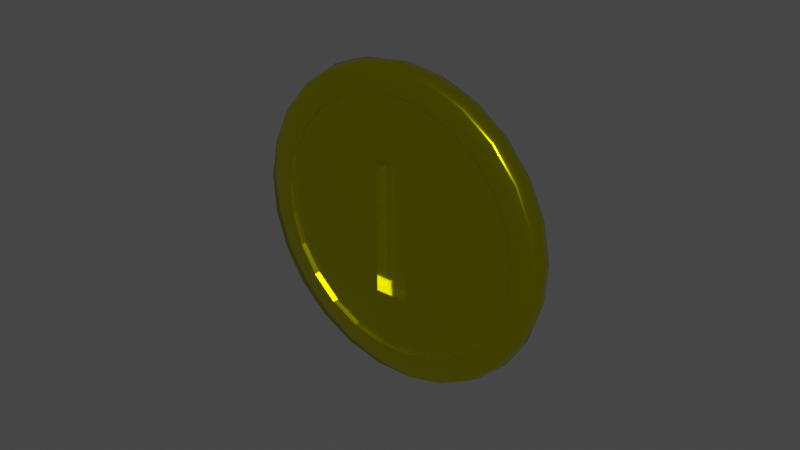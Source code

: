 # Source: Coin.blend  (saved by Blender 2.82.7; exported with 4.5.12 LTS)
import bpy
from mathutils import Matrix  # noqa: F401  (used for matrix-valued properties, if any)

bpy.ops.wm.read_factory_settings(use_empty=True)
scene = bpy.context.scene
scene.name = 'Scene'

# ---- collections
col_collection = bpy.data.collections.new('Collection'); scene.collection.children.link(col_collection)

# ---- materials (node trees are filled in below, after node groups)
mat_material_001 = bpy.data.materials.new('Material.001')
mat_material_001.use_transparent_shadow = False

# ---- material node trees
mat_material_001.use_nodes = True; mat_material_001.node_tree.nodes.clear()
_N = mat_material_001.node_tree.nodes; _L = mat_material_001.node_tree.links
n0 = _N.new('ShaderNodeOutputMaterial'); n0.name = 'Material Output'; n0.location = (300, 300)
n1 = _N.new('ShaderNodeBsdfPrincipled'); n1.name = 'Principled BSDF'; n1.location = (10, 300)
n1.distribution = 'GGX'
n1.subsurface_method = 'BURLEY'
n1.inputs[0].default_value = (0.8, 0.7826, 0.0, 1.0)
n1.inputs[1].default_value = 1.0
n1.inputs[2].default_value = 0.1814
n1.inputs[3].default_value = 1.45
n1.inputs[13].default_value = 0.4646
n1.inputs[27].default_value = (0.0, 0.0, 0.0, 1.0)
n1.inputs[28].default_value = 1.0
_L.new(n1.outputs[0], n0.inputs[0])
n0.is_active_output = True

# ---- world
world_world = bpy.data.worlds.new('World'); scene.world = world_world
world_world.use_nodes = True; world_world.node_tree.nodes.clear()
_N = world_world.node_tree.nodes; _L = world_world.node_tree.links
n0 = _N.new('ShaderNodeOutputWorld'); n0.name = 'World Output'; n0.location = (300, 300)
n1 = _N.new('ShaderNodeBackground'); n1.name = 'Background'; n1.location = (10, 300)
n1.inputs[0].default_value = (0.05088, 0.05088, 0.05088, 1.0)
_L.new(n1.outputs[0], n0.inputs[0])
n0.is_active_output = True
world_world.color = (0.05088, 0.05088, 0.05088)
world_world.use_sun_shadow = False
world_world.sun_shadow_jitter_overblur = 0.0

# ---- meshes
me_circle = bpy.data.meshes.new('Circle')
me_circle.from_pydata([(-4.841e-09, -0.07084, 2.873), (-0.2083, -0.07084, 2.847), (-0.4035, -0.07084, 2.77), (-0.5734, -0.07084, 2.646), (-0.7072, -0.07084, 2.485), (-0.7966, -0.07084, 2.295), (-0.8359, -0.07084, 2.088), (-0.8227, -0.07084, 1.879), (-0.7578, -0.07084, 1.679), (-0.6454, -0.07084, 1.502), (-0.4923, -0.07084, 1.358), (-0.3083, -0.07084, 1.257), (-0.105, -0.07084, 1.205), (0.105, -0.07084, 1.205), (0.3083, -0.07084, 1.257), (0.4923, -0.07084, 1.358), (0.6454, -0.07084, 1.502), (0.7579, -0.07084, 1.679), (0.8227, -0.07084, 1.879), (0.8359, -0.07084, 2.088), (0.7966, -0.07084, 2.295), (0.7072, -0.07084, 2.485), (0.5734, -0.07084, 2.646), (0.4035, -0.07084, 2.77), (0.2083, -0.07084, 2.847), (-4.841e-09, -0.05374, 2.873), (-0.2083, -0.05374, 2.847), (-0.4035, -0.05374, 2.77), (-0.5734, -0.05374, 2.646), (-0.7072, -0.05374, 2.485), (-0.7966, -0.05374, 2.295), (-0.8359, -0.05374, 2.088), (-0.8227, -0.05374, 1.879), (-0.7578, -0.05374, 1.679), (-0.6454, -0.05374, 1.502), (-0.4923, -0.05374, 1.358), (-0.3083, -0.05374, 1.257), (-0.105, -0.05374, 1.205), (0.105, -0.05374, 1.205), (0.3083, -0.05374, 1.257), (0.4923, -0.05374, 1.358), (0.6454, -0.05374, 1.502), (0.7579, -0.05374, 1.679), (0.8227, -0.05374, 1.879), (0.8359, -0.05374, 2.088), (0.7966, -0.05374, 2.295), (0.7072, -0.05374, 2.485), (0.5734, -0.05374, 2.646), (0.4035, -0.05374, 2.77), (0.2083, -0.05374, 2.847), (-3.549e-08, -0.07982, 2.457), (-0.03261, -0.07982, 2.457), (-0.06317, -0.07982, 2.457), (-0.1102, -0.07982, 2.457), (-0.1102, -0.07982, 2.291), (-0.1102, -0.07982, 2.181), (-0.1102, -0.07982, 2.062), (-0.1102, -0.07982, 1.941), (-0.1102, -0.07982, 1.826), (-0.1102, -0.07982, 1.724), (-0.1102, -0.07982, 1.592), (-0.04827, -0.07982, 1.592), (-0.01643, -0.07982, 1.592), (0.01643, -0.07982, 1.592), (0.04827, -0.07982, 1.592), (0.1102, -0.07982, 1.592), (0.1102, -0.07982, 1.724), (0.1102, -0.07982, 1.826), (0.1102, -0.07982, 1.941), (0.1102, -0.07982, 2.062), (0.1102, -0.07982, 2.181), (0.1102, -0.07982, 2.291), (0.1102, -0.07982, 2.457), (0.06317, -0.07982, 2.457), (0.03261, -0.07982, 2.457), (-3.549e-08, -0.01922, 2.457), (-0.03261, -0.01922, 2.457), (-0.06317, -0.01922, 2.457), (-0.1102, -0.01922, 2.457), (-0.1102, -0.01922, 2.291), (-0.1102, -0.01922, 2.181), (-0.1102, -0.01922, 2.062), (-0.1102, -0.01922, 1.941), (-0.1102, -0.01922, 1.826), (-0.1102, -0.01922, 1.724), (-0.1102, -0.01922, 1.592), (-0.04827, -0.01922, 1.592), (-0.01643, -0.01922, 1.592), (0.01643, -0.01922, 1.592), (0.04827, -0.01922, 1.592), (0.1102, -0.01922, 1.592), (0.1102, -0.01922, 1.724), (0.1102, -0.01922, 1.826), (0.1102, -0.01922, 1.941), (0.1102, -0.01922, 2.062), (0.1102, -0.01922, 2.181), (0.1102, -0.01922, 2.291), (0.1102, -0.01922, 2.457), (0.06317, -0.01922, 2.457), (0.03261, -0.01922, 2.457), (5.552e-10, -4.453e-08, 3.054), (-0.2533, -4.313e-08, 3.022), (-0.4907, -3.902e-08, 2.928), (-0.6973, -3.246e-08, 2.778), (-0.8601, -2.386e-08, 2.582), (-0.9688, -1.376e-08, 2.351), (-1.017, -2.796e-09, 2.1), (-1.001, 8.343e-09, 1.845), (-0.9217, 1.896e-08, 1.602), (-0.7849, 2.838e-08, 1.387), (-0.5987, 3.602e-08, 1.212), (-0.375, 4.14e-08, 1.089), (-0.1277, 4.417e-08, 1.025), (0.1277, 4.417e-08, 1.025), (0.375, 4.14e-08, 1.089), (0.5987, 3.602e-08, 1.212), (0.7849, 2.838e-08, 1.387), (0.9217, 1.896e-08, 1.602), (1.001, 8.343e-09, 1.845), (1.017, -2.796e-09, 2.1), (0.9688, -1.376e-08, 2.351), (0.8601, -2.386e-08, 2.582), (0.6973, -3.246e-08, 2.778), (0.4907, -3.902e-08, 2.928), (0.2533, -4.313e-08, 3.022), (-4.841e-09, 0.07084, 2.873), (-0.2083, 0.07084, 2.847), (-0.4035, 0.07084, 2.77), (-0.5734, 0.07084, 2.646), (-0.7072, 0.07084, 2.485), (-0.7966, 0.07084, 2.295), (-0.8359, 0.07084, 2.088), (-0.8227, 0.07084, 1.879), (-0.7578, 0.07084, 1.679), (-0.6454, 0.07084, 1.502), (-0.4923, 0.07084, 1.358), (-0.3083, 0.07084, 1.257), (-0.105, 0.07084, 1.205), (0.105, 0.07084, 1.205), (0.3083, 0.07084, 1.257), (0.4923, 0.07084, 1.358), (0.6454, 0.07084, 1.502), (0.7579, 0.07084, 1.679), (0.8227, 0.07084, 1.879), (0.8359, 0.07084, 2.088), (0.7966, 0.07084, 2.295), (0.7072, 0.07084, 2.485), (0.5734, 0.07084, 2.646), (0.4035, 0.07084, 2.77), (0.2083, 0.07084, 2.847), (-4.841e-09, 0.05374, 2.873), (-0.2083, 0.05374, 2.847), (-0.4035, 0.05374, 2.77), (-0.5734, 0.05374, 2.646), (-0.7072, 0.05374, 2.485), (-0.7966, 0.05374, 2.295), (-0.8359, 0.05374, 2.088), (-0.8227, 0.05374, 1.879), (-0.7578, 0.05374, 1.679), (-0.6454, 0.05374, 1.502), (-0.4923, 0.05374, 1.358), (-0.3083, 0.05374, 1.257), (-0.105, 0.05374, 1.205), (0.105, 0.05374, 1.205), (0.3083, 0.05374, 1.257), (0.4923, 0.05374, 1.358), (0.6454, 0.05374, 1.502), (0.7579, 0.05374, 1.679), (0.8227, 0.05374, 1.879), (0.8359, 0.05374, 2.088), (0.7966, 0.05374, 2.295), (0.7072, 0.05374, 2.485), (0.5734, 0.05374, 2.646), (0.4035, 0.05374, 2.77), (0.2083, 0.05374, 2.847), (-3.549e-08, 0.07982, 2.457), (-0.03261, 0.07982, 2.457), (-0.06317, 0.07982, 2.457), (-0.1102, 0.07982, 2.457), (-0.1102, 0.07982, 2.291), (-0.1102, 0.07982, 2.181), (-0.1102, 0.07982, 2.062), (-0.1102, 0.07982, 1.941), (-0.1102, 0.07982, 1.826), (-0.1102, 0.07982, 1.724), (-0.1102, 0.07982, 1.592), (-0.04827, 0.07982, 1.592), (-0.01643, 0.07982, 1.592), (0.01643, 0.07982, 1.592), (0.04827, 0.07982, 1.592), (0.1102, 0.07982, 1.592), (0.1102, 0.07982, 1.724), (0.1102, 0.07982, 1.826), (0.1102, 0.07982, 1.941), (0.1102, 0.07982, 2.062), (0.1102, 0.07982, 2.181), (0.1102, 0.07982, 2.291), (0.1102, 0.07982, 2.457), (0.06317, 0.07982, 2.457), (0.03261, 0.07982, 2.457), (-3.549e-08, 0.01922, 2.457), (-0.03261, 0.01922, 2.457), (-0.06317, 0.01922, 2.457), (-0.1102, 0.01922, 2.457), (-0.1102, 0.01922, 2.291), (-0.1102, 0.01922, 2.181), (-0.1102, 0.01922, 2.062), (-0.1102, 0.01922, 1.941), (-0.1102, 0.01922, 1.826), (-0.1102, 0.01922, 1.724), (-0.1102, 0.01922, 1.592), (-0.04827, 0.01922, 1.592), (-0.01643, 0.01922, 1.592), (0.01643, 0.01922, 1.592), (0.04827, 0.01922, 1.592), (0.1102, 0.01922, 1.592), (0.1102, 0.01922, 1.724), (0.1102, 0.01922, 1.826), (0.1102, 0.01922, 1.941), (0.1102, 0.01922, 2.062), (0.1102, 0.01922, 2.181), (0.1102, 0.01922, 2.291), (0.1102, 0.01922, 2.457), (0.06317, 0.01922, 2.457), (0.03261, 0.01922, 2.457), (0.7624, -0.07084, 1.677), (0.8276, -0.07084, 1.878), (-0.4952, -0.07084, 1.354), (-0.3102, -0.07084, 1.252), (-0.5768, -0.07084, 2.65), (-0.7114, -0.07084, 2.487), (0.8409, -0.07084, 2.089), (-0.1056, -0.07084, 1.2), (-0.8013, -0.07084, 2.296), (0.8013, -0.07084, 2.296), (0.1056, -0.07084, 1.2), (-0.8409, -0.07084, 2.089), (0.7114, -0.07084, 2.487), (0.3102, -0.07084, 1.252), (-0.8276, -0.07084, 1.878), (0.5768, -0.07084, 2.65), (0.4952, -0.07084, 1.354), (-0.7624, -0.07084, 1.677), (0.4059, -0.07084, 2.774), (-4.692e-09, -0.07084, 2.878), (-0.2095, -0.07084, 2.852), (0.6492, -0.07084, 1.499), (-0.6492, -0.07084, 1.499), (0.2095, -0.07084, 2.852), (-0.4059, -0.07084, 2.774), (0.0, -0.05856, 3.036), (-3.69e-10, -0.07084, 3.023), (-0.2456, -0.07084, 2.992), (-0.2487, -0.05856, 3.004), (-0.4758, -0.07084, 2.901), (-0.4818, -0.05856, 2.912), (-0.6761, -0.07084, 2.756), (-0.6845, -0.05856, 2.765), (-0.8339, -0.07084, 2.565), (-0.8443, -0.05856, 2.572), (-0.9393, -0.07084, 2.341), (-0.9511, -0.05856, 2.345), (-0.9857, -0.07084, 2.098), (-0.998, -0.05856, 2.099), (-0.9701, -0.07084, 1.851), (-0.9823, -0.05856, 1.848), (-0.8936, -0.07084, 1.615), (-0.9048, -0.05856, 1.61), (-0.761, -0.07084, 1.406), (-0.7705, -0.05856, 1.398), (-0.5805, -0.07084, 1.237), (-0.5878, -0.05856, 1.227), (-0.3636, -0.07084, 1.118), (-0.3681, -0.05856, 1.106), (-0.1238, -0.07084, 1.056), (-0.1253, -0.05856, 1.044), (0.1238, -0.07084, 1.056), (0.1253, -0.05856, 1.044), (0.3636, -0.07084, 1.118), (0.3681, -0.05856, 1.106), (0.5805, -0.07084, 1.237), (0.5878, -0.05856, 1.227), (0.761, -0.07084, 1.406), (0.7705, -0.05856, 1.398), (0.8936, -0.07084, 1.615), (0.9048, -0.05856, 1.61), (0.9701, -0.07084, 1.851), (0.9823, -0.05856, 1.848), (0.9857, -0.07084, 2.098), (0.998, -0.05856, 2.099), (0.9393, -0.07084, 2.341), (0.9511, -0.05856, 2.345), (0.8339, -0.07084, 2.565), (0.8443, -0.05856, 2.572), (0.6761, -0.07084, 2.756), (0.6845, -0.05856, 2.765), (0.4758, -0.07084, 2.901), (0.4818, -0.05856, 2.912), (0.2456, -0.07084, 2.992), (0.2487, -0.05856, 3.004), (-3.69e-10, 0.07084, 3.023), (0.0, 0.05856, 3.036), (-0.2487, 0.05856, 3.004), (-0.2456, 0.07084, 2.992), (-0.4818, 0.05856, 2.912), (-0.4758, 0.07084, 2.901), (-0.6845, 0.05856, 2.765), (-0.6761, 0.07084, 2.756), (-0.8443, 0.05856, 2.572), (-0.8339, 0.07084, 2.565), (-0.9511, 0.05856, 2.345), (-0.9393, 0.07084, 2.341), (-0.998, 0.05856, 2.099), (-0.9857, 0.07084, 2.098), (-0.9823, 0.05856, 1.848), (-0.9701, 0.07084, 1.851), (-0.9048, 0.05856, 1.61), (-0.8936, 0.07084, 1.615), (-0.7705, 0.05856, 1.398), (-0.761, 0.07084, 1.406), (-0.5878, 0.05856, 1.227), (-0.5805, 0.07084, 1.237), (-0.3681, 0.05856, 1.106), (-0.3636, 0.07084, 1.118), (-0.1253, 0.05856, 1.044), (-0.1238, 0.07084, 1.056), (0.1253, 0.05856, 1.044), (0.1238, 0.07084, 1.056), (0.3681, 0.05856, 1.106), (0.3636, 0.07084, 1.118), (0.5878, 0.05856, 1.227), (0.5805, 0.07084, 1.237), (0.7705, 0.05856, 1.398), (0.761, 0.07084, 1.406), (0.9048, 0.05856, 1.61), (0.8936, 0.07084, 1.615), (0.9823, 0.05856, 1.848), (0.9701, 0.07084, 1.851), (0.998, 0.05856, 2.099), (0.9857, 0.07084, 2.098), (0.9511, 0.05856, 2.345), (0.9393, 0.07084, 2.341), (0.8443, 0.05856, 2.572), (0.8339, 0.07084, 2.565), (0.6845, 0.05856, 2.765), (0.6761, 0.07084, 2.756), (0.4818, 0.05856, 2.912), (0.4758, 0.07084, 2.901), (0.2487, 0.05856, 3.004), (0.2456, 0.07084, 2.992)], [], [(264, 239, 236, 262), (294, 240, 237, 292), (280, 241, 238, 278), (266, 242, 239, 264), (296, 243, 240, 294), (282, 246, 241, 280), (268, 247, 242, 266), (298, 248, 243, 296), (251, 244, 248, 298), (284, 225, 246, 282), (270, 227, 247, 268), (303, 300, 125, 126), (256, 229, 249, 254), (286, 226, 225, 284), (272, 228, 227, 270), (254, 249, 245, 252), (258, 230, 229, 256), (288, 231, 226, 286), (274, 232, 228, 272), (260, 233, 230, 258), (290, 234, 231, 288), (276, 235, 232, 274), (262, 236, 233, 260), (292, 237, 234, 290), (278, 238, 235, 276), (226, 18, 17, 225), (228, 11, 10, 227), (230, 4, 3, 229), (231, 19, 18, 226), (232, 12, 11, 228), (233, 5, 4, 230), (234, 20, 19, 231), (235, 13, 12, 232), (236, 6, 5, 233), (237, 21, 20, 234), (238, 14, 13, 235), (239, 7, 6, 236), (240, 22, 21, 237), (241, 15, 14, 238), (242, 8, 7, 239), (243, 23, 22, 240), (245, 1, 0, 244), (246, 16, 15, 241), (247, 9, 8, 242), (248, 24, 23, 243), (249, 2, 1, 245), (225, 17, 16, 246), (227, 10, 9, 247), (244, 0, 24, 248), (229, 3, 2, 249), (5, 30, 29, 4), (20, 45, 44, 19), (13, 38, 37, 12), (6, 31, 30, 5), (21, 46, 45, 20), (14, 39, 38, 13), (7, 32, 31, 6), (22, 47, 46, 21), (15, 40, 39, 14), (8, 33, 32, 7), (23, 48, 47, 22), (1, 26, 25, 0), (16, 41, 40, 15), (9, 34, 33, 8), (24, 49, 48, 23), (2, 27, 26, 1), (17, 42, 41, 16), (10, 35, 34, 9), (0, 25, 49, 24), (3, 28, 27, 2), (18, 43, 42, 17), (11, 36, 35, 10), (4, 29, 28, 3), (19, 44, 43, 18), (12, 37, 36, 11), (32, 57, 56, 31), (47, 72, 71, 46), (40, 65, 64, 39), (33, 58, 57, 32), (48, 73, 72, 47), (26, 51, 50, 25), (41, 66, 65, 40), (34, 59, 58, 33), (49, 74, 73, 48), (27, 52, 51, 26), (42, 67, 66, 41), (35, 60, 59, 34), (25, 50, 74, 49), (28, 53, 52, 27), (43, 68, 67, 42), (36, 61, 60, 35), (29, 54, 53, 28), (44, 69, 68, 43), (37, 62, 61, 36), (30, 55, 54, 29), (45, 70, 69, 44), (38, 63, 62, 37), (31, 56, 55, 30), (46, 71, 70, 45), (39, 64, 63, 38), (66, 91, 90, 65), (59, 84, 83, 58), (74, 99, 98, 73), (52, 77, 76, 51), (67, 92, 91, 66), (60, 85, 84, 59), (50, 75, 99, 74), (53, 78, 77, 52), (68, 93, 92, 67), (61, 86, 85, 60), (54, 79, 78, 53), (69, 94, 93, 68), (62, 87, 86, 61), (55, 80, 79, 54), (70, 95, 94, 69), (63, 88, 87, 62), (56, 81, 80, 55), (71, 96, 95, 70), (64, 89, 88, 63), (57, 82, 81, 56), (72, 97, 96, 71), (65, 90, 89, 64), (58, 83, 82, 57), (73, 98, 97, 72), (51, 76, 75, 50), (76, 77, 78, 79, 80, 81, 82, 83, 84, 85, 86, 87, 88, 89, 90, 91, 92, 93, 94, 95, 96, 97, 98, 99, 75), (315, 313, 131, 132), (345, 343, 146, 147), (331, 329, 139, 140), (317, 315, 132, 133), (347, 345, 147, 148), (333, 331, 140, 141), (319, 317, 133, 134), (349, 347, 148, 149), (300, 349, 149, 125), (335, 333, 141, 142), (321, 319, 134, 135), (307, 305, 127, 128), (337, 335, 142, 143), (323, 321, 135, 136), (101, 100, 301, 302), (309, 307, 128, 129), (339, 337, 143, 144), (325, 323, 136, 137), (311, 309, 129, 130), (341, 339, 144, 145), (327, 325, 137, 138), (313, 311, 130, 131), (343, 341, 145, 146), (329, 327, 138, 139), (118, 117, 334, 336), (111, 110, 320, 322), (104, 103, 306, 308), (119, 118, 336, 338), (112, 111, 322, 324), (105, 104, 308, 310), (120, 119, 338, 340), (113, 112, 324, 326), (106, 105, 310, 312), (121, 120, 340, 342), (114, 113, 326, 328), (107, 106, 312, 314), (122, 121, 342, 344), (115, 114, 328, 330), (108, 107, 314, 316), (123, 122, 344, 346), (100, 124, 348, 301), (116, 115, 330, 332), (109, 108, 316, 318), (124, 123, 346, 348), (102, 101, 302, 304), (117, 116, 332, 334), (110, 109, 318, 320), (305, 303, 126, 127), (103, 102, 304, 306), (130, 129, 154, 155), (145, 144, 169, 170), (138, 137, 162, 163), (131, 130, 155, 156), (146, 145, 170, 171), (139, 138, 163, 164), (132, 131, 156, 157), (147, 146, 171, 172), (140, 139, 164, 165), (133, 132, 157, 158), (148, 147, 172, 173), (126, 125, 150, 151), (141, 140, 165, 166), (134, 133, 158, 159), (149, 148, 173, 174), (127, 126, 151, 152), (142, 141, 166, 167), (135, 134, 159, 160), (125, 149, 174, 150), (128, 127, 152, 153), (143, 142, 167, 168), (136, 135, 160, 161), (129, 128, 153, 154), (144, 143, 168, 169), (137, 136, 161, 162), (157, 156, 181, 182), (172, 171, 196, 197), (165, 164, 189, 190), (158, 157, 182, 183), (173, 172, 197, 198), (151, 150, 175, 176), (166, 165, 190, 191), (159, 158, 183, 184), (174, 173, 198, 199), (152, 151, 176, 177), (167, 166, 191, 192), (160, 159, 184, 185), (150, 174, 199, 175), (153, 152, 177, 178), (168, 167, 192, 193), (161, 160, 185, 186), (154, 153, 178, 179), (169, 168, 193, 194), (162, 161, 186, 187), (155, 154, 179, 180), (170, 169, 194, 195), (163, 162, 187, 188), (156, 155, 180, 181), (171, 170, 195, 196), (164, 163, 188, 189), (191, 190, 215, 216), (184, 183, 208, 209), (199, 198, 223, 224), (177, 176, 201, 202), (192, 191, 216, 217), (185, 184, 209, 210), (175, 199, 224, 200), (178, 177, 202, 203), (193, 192, 217, 218), (186, 185, 210, 211), (179, 178, 203, 204), (194, 193, 218, 219), (187, 186, 211, 212), (180, 179, 204, 205), (195, 194, 219, 220), (188, 187, 212, 213), (181, 180, 205, 206), (196, 195, 220, 221), (189, 188, 213, 214), (182, 181, 206, 207), (197, 196, 221, 222), (190, 189, 214, 215), (183, 182, 207, 208), (198, 197, 222, 223), (176, 175, 200, 201), (201, 200, 224, 223, 222, 221, 220, 219, 218, 217, 216, 215, 214, 213, 212, 211, 210, 209, 208, 207, 206, 205, 204, 203, 202), (103, 257, 255, 102), (100, 250, 299, 124), (110, 271, 269, 109), (117, 285, 283, 116), (102, 255, 253, 101), (124, 299, 297, 123), (109, 269, 267, 108), (116, 283, 281, 115), (101, 253, 250, 100), (123, 297, 295, 122), (108, 267, 265, 107), (115, 281, 279, 114), (122, 295, 293, 121), (107, 265, 263, 106), (114, 279, 277, 113), (121, 293, 291, 120), (106, 263, 261, 105), (113, 277, 275, 112), (120, 291, 289, 119), (105, 261, 259, 104), (112, 275, 273, 111), (119, 289, 287, 118), (104, 259, 257, 103), (111, 273, 271, 110), (118, 287, 285, 117), (253, 252, 251, 250), (255, 254, 252, 253), (257, 256, 254, 255), (259, 258, 256, 257), (261, 260, 258, 259), (263, 262, 260, 261), (265, 264, 262, 263), (267, 266, 264, 265), (269, 268, 266, 267), (271, 270, 268, 269), (273, 272, 270, 271), (275, 274, 272, 273), (277, 276, 274, 275), (279, 278, 276, 277), (281, 280, 278, 279), (283, 282, 280, 281), (285, 284, 282, 283), (287, 286, 284, 285), (289, 288, 286, 287), (291, 290, 288, 289), (293, 292, 290, 291), (295, 294, 292, 293), (297, 296, 294, 295), (299, 298, 296, 297), (250, 251, 298, 299), (303, 302, 301, 300), (305, 304, 302, 303), (307, 306, 304, 305), (309, 308, 306, 307), (311, 310, 308, 309), (313, 312, 310, 311), (315, 314, 312, 313), (317, 316, 314, 315), (319, 318, 316, 317), (321, 320, 318, 319), (323, 322, 320, 321), (325, 324, 322, 323), (327, 326, 324, 325), (329, 328, 326, 327), (331, 330, 328, 329), (333, 332, 330, 331), (335, 334, 332, 333), (337, 336, 334, 335), (339, 338, 336, 337), (341, 340, 338, 339), (343, 342, 340, 341), (345, 344, 342, 343), (347, 346, 344, 345), (349, 348, 346, 347), (300, 301, 348, 349), (252, 245, 244, 251)])
me_circle.polygons.foreach_set('use_smooth', [1, 1, 1, 1, 1, 1, 1, 1, 1, 1, 1, 1, 1, 1, 1, 1, 1, 1, 1, 1, 1, 1, 1, 1, 1, 1, 1, 1, 1, 1, 1, 1, 1, 1, 1, 1, 1, 1, 1, 1, 1, 1, 1, 1, 1, 1, 1, 1, 1, 1, 0, 0, 0, 0, 0, 0, 0, 0, 0, 0, 0, 0, 0, 0, 0, 0, 0, 0, 0, 0, 0, 0, 0, 0, 0, 0, 0, 0, 0, 0, 0, 0, 0, 0, 0, 0, 0, 0, 0, 0, 0, 0, 0, 0, 0, 0, 0, 0, 0, 0, 0, 0, 0, 0, 0, 0, 0, 0, 0, 0, 0, 0, 0, 0, 0, 0, 0, 0, 0, 0, 0, 0, 0, 0, 0, 0, 1, 1, 1, 1, 1, 1, 1, 1, 1, 1, 1, 1, 1, 1, 1, 1, 1, 1, 1, 1, 1, 1, 1, 1, 1, 1, 1, 1, 1, 1, 1, 1, 1, 1, 1, 1, 1, 1, 1, 1, 1, 1, 1, 1, 1, 1, 1, 1, 1, 0, 0, 0, 0, 0, 0, 0, 0, 0, 0, 0, 0, 0, 0, 0, 0, 0, 0, 0, 0, 0, 0, 0, 0, 0, 0, 0, 0, 0, 0, 0, 0, 0, 0, 0, 0, 0, 0, 0, 0, 0, 0, 0, 0, 0, 0, 0, 0, 0, 0, 0, 0, 0, 0, 0, 0, 0, 0, 0, 0, 0, 0, 0, 0, 0, 0, 0, 0, 0, 0, 0, 0, 0, 0, 0, 0, 1, 1, 1, 1, 1, 1, 1, 1, 1, 1, 1, 1, 1, 1, 1, 1, 1, 1, 1, 1, 1, 1, 1, 1, 1, 1, 1, 1, 1, 1, 1, 1, 1, 1, 1, 1, 1, 1, 1, 1, 1, 1, 1, 1, 1, 1, 1, 1, 1, 1, 1, 1, 1, 1, 1, 1, 1, 1, 1, 1, 1, 1, 1, 1, 1, 1, 1, 1, 1, 1, 1, 1, 1, 1, 1, 1])
_uv = me_circle.uv_layers.new(name='UVMap')
_uv.uv.foreach_set('vector', [0.0, 0.0, 0.0, 0.0, 0.0, 0.0, 0.0, 0.0, 0.0, 0.0, 0.0, 0.0, 0.0, 0.0, 0.0, 0.0, 0.0, 0.0, 0.0, 0.0, 0.0, 0.0, 0.0, 0.0, 0.0, 0.0, 0.0, 0.0, 0.0, 0.0, 0.0, 0.0, 0.0, 0.0, 0.0, 0.0, 0.0, 0.0, 0.0, 0.0, 0.0, 0.0, 0.0, 0.0, 0.0, 0.0, 0.0, 0.0, 0.0, 0.0, 0.0, 0.0, 0.0, 0.0, 0.0, 0.0, 0.0, 0.0, 0.0, 0.0, 0.0, 0.0, 0.0, 0.0, 0.0, 0.0, 0.0, 0.0, 0.0, 0.0, 0.0, 0.0, 0.0, 0.0, 0.0, 0.0, 0.0, 0.0, 0.0, 0.0, 0.0, 0.0, 0.0, 0.0, 0.0, 0.0, 0.0, 0.0, 0.0, 0.0, 0.0, 0.0, 0.0, 0.0, 0.0, 0.0, 0.0, 0.0, 0.0, 0.0, 0.0, 0.0, 0.0, 0.0, 0.0, 0.0, 0.0, 0.0, 0.0, 0.0, 0.0, 0.0, 0.0, 0.0, 0.0, 0.0, 0.0, 0.0, 0.0, 0.0, 0.0, 0.0, 0.0, 0.0, 0.0, 0.0, 0.0, 0.0, 0.0, 0.0, 0.0, 0.0, 0.0, 0.0, 0.0, 0.0, 0.0, 0.0, 0.0, 0.0, 0.0, 0.0, 0.0, 0.0, 0.0, 0.0, 0.0, 0.0, 0.0, 0.0, 0.0, 0.0, 0.0, 0.0, 0.0, 0.0, 0.0, 0.0, 0.0, 0.0, 0.0, 0.0, 0.0, 0.0, 0.0, 0.0, 0.0, 0.0, 0.0, 0.0, 0.0, 0.0, 0.0, 0.0, 0.0, 0.0, 0.0, 0.0, 0.0, 0.0, 0.0, 0.0, 0.0, 0.0, 0.0, 0.0, 0.0, 0.0, 0.0, 0.0, 0.0, 0.0, 0.0, 0.0, 0.0, 0.0, 0.0, 0.0, 0.0, 0.0, 0.0, 0.0, 0.0, 0.0, 0.0, 0.0, 0.0, 0.0, 0.0, 0.0, 0.0, 0.0, 0.0, 0.0, 0.0, 0.0, 0.0, 0.0, 0.0, 0.0, 0.0, 0.0, 0.0, 0.0, 0.0, 0.0, 0.0, 0.0, 0.0, 0.0, 0.0, 0.0, 0.0, 0.0, 0.0, 0.0, 0.0, 0.0, 0.0, 0.0, 0.0, 0.0, 0.0, 0.0, 0.0, 0.0, 0.0, 0.0, 0.0, 0.0, 0.0, 0.0, 0.0, 0.0, 0.0, 0.0, 0.0, 0.0, 0.0, 0.0, 0.0, 0.0, 0.0, 0.0, 0.0, 0.0, 0.0, 0.0, 0.0, 0.0, 0.0, 0.0, 0.0, 0.0, 0.0, 0.0, 0.0, 0.0, 0.0, 0.0, 0.0, 0.0, 0.0, 0.0, 0.0, 0.0, 0.0, 0.0, 0.0, 0.0, 0.0, 0.0, 0.0, 0.0, 0.0, 0.0, 0.0, 0.0, 0.0, 0.0, 0.0, 0.0, 0.0, 0.0, 0.0, 0.0, 0.0, 0.0, 0.0, 0.0, 0.0, 0.0, 0.0, 0.0, 0.0, 0.0, 0.0, 0.0, 0.0, 0.0, 0.0, 0.0, 0.0, 0.0, 0.0, 0.0, 0.0, 0.0, 0.0, 0.0, 0.0, 0.0, 0.0, 0.0, 0.0, 0.0, 0.0, 0.0, 0.0, 0.0, 0.0, 0.0, 0.0, 0.0, 0.0, 0.0, 0.0, 0.0, 0.0, 0.0, 0.0, 0.0, 0.0, 0.0, 0.0, 0.0, 0.0, 0.0, 0.0, 0.0, 0.0, 0.0, 0.0, 0.0, 0.0, 0.0, 0.0, 0.0, 0.0, 0.0, 0.0, 0.0, 0.0, 0.0, 0.0, 0.0, 0.0, 0.0, 0.0, 0.0, 0.0, 0.0, 0.0, 0.0, 0.0, 0.0, 0.0, 0.0, 0.0, 0.0, 0.0, 0.0, 0.0, 0.0, 0.0, 0.0, 0.0, 0.0, 0.0, 0.0, 0.0, 0.0, 0.0, 0.0, 0.0, 0.0, 0.0, 0.0, 0.0, 0.0, 0.0, 0.0, 0.0, 0.0, 0.0, 0.0, 0.0, 0.0, 0.0, 0.0, 0.0, 0.0, 0.0, 0.0, 0.0, 0.0, 0.0, 0.0, 0.0, 0.0, 0.0, 0.0, 0.0, 0.0, 0.0, 0.0, 0.0, 0.0, 0.0, 0.0, 0.0, 0.0, 0.0, 0.0, 0.0, 0.0, 0.0, 0.0, 0.0, 0.0, 0.0, 0.0, 0.0, 0.0, 0.0, 0.0, 0.0, 0.0, 0.0, 0.0, 0.0, 0.0, 0.0, 0.0, 0.0, 0.0, 0.0, 0.0, 0.0, 0.0, 0.0, 0.0, 0.0, 0.0, 0.0, 0.0, 0.0, 0.0, 0.0, 0.0, 0.0, 0.0, 0.0, 0.0, 0.0, 0.0, 0.0, 0.0, 0.0, 0.0, 0.0, 0.0, 0.0, 0.0, 0.0, 0.0, 0.0, 0.0, 0.0, 0.0, 0.0, 0.0, 0.0, 0.0, 0.0, 0.0, 0.0, 0.0, 0.0, 0.0, 0.0, 0.0, 0.0, 0.0, 0.0, 0.0, 0.0, 0.0, 0.0, 0.0, 0.0, 0.0, 0.0, 0.0, 0.0, 0.0, 0.0, 0.0, 0.0, 0.0, 0.0, 0.0, 0.0, 0.0, 0.0, 0.0, 0.0, 0.0, 0.0, 0.0, 0.0, 0.0, 0.0, 0.0, 0.0, 0.0, 0.0, 0.0, 0.0, 0.0, 0.0, 0.0, 0.0, 0.0, 0.0, 0.0, 0.0, 0.0, 0.0, 0.0, 0.0, 0.0, 0.0, 0.0, 0.0, 0.0, 0.0, 0.0, 0.0, 0.0, 0.0, 0.0, 0.0, 0.0, 0.0, 0.0, 0.0, 0.0, 0.0, 0.0, 0.0, 0.0, 0.0, 0.0, 0.0, 0.0, 0.0, 0.0, 0.0, 0.0, 0.0, 0.0, 0.0, 0.0, 0.0, 0.0, 0.0, 0.0, 0.0, 0.0, 0.0, 0.0, 0.0, 0.0, 0.0, 0.0, 0.0, 0.0, 0.0, 0.0, 0.0, 0.0, 0.0, 0.0, 0.0, 0.0, 0.0, 0.0, 0.0, 0.0, 0.0, 0.0, 0.0, 0.0, 0.0, 0.0, 0.0, 0.0, 0.0, 0.0, 0.0, 0.0, 0.0, 0.0, 0.0, 0.0, 0.0, 0.0, 0.0, 0.0, 0.0, 0.0, 0.0, 0.0, 0.0, 0.0, 0.0, 0.0, 0.0, 0.0, 0.0, 0.0, 0.0, 0.0, 0.0, 0.0, 0.0, 0.0, 0.0, 0.0, 0.0, 0.0, 0.0, 0.0, 0.0, 0.0, 0.0, 0.0, 0.0, 0.0, 0.0, 0.0, 0.0, 0.0, 0.0, 0.0, 0.0, 0.0, 0.0, 0.0, 0.0, 0.0, 0.0, 0.0, 0.0, 0.0, 0.0, 0.0, 0.0, 0.0, 0.0, 0.0, 0.0, 0.0, 0.0, 0.0, 0.0, 0.0, 0.0, 0.0, 0.0, 0.0, 0.0, 0.0, 0.0, 0.0, 0.0, 0.0, 0.0, 0.0, 0.0, 0.0, 0.0, 0.0, 0.0, 0.0, 0.0, 0.0, 0.0, 0.0, 0.0, 0.0, 0.0, 0.0, 0.0, 0.0, 0.0, 0.0, 0.0, 0.0, 0.0, 0.0, 0.0, 0.0, 0.0, 0.0, 0.0, 0.0, 0.0, 0.0, 0.0, 0.0, 0.0, 0.0, 0.0, 0.0, 0.0, 0.0, 0.0, 0.0, 0.0, 0.0, 0.0, 0.0, 0.0, 0.0, 0.0, 0.0, 0.0, 0.0, 0.0, 0.0, 0.0, 0.0, 0.0, 0.0, 0.0, 0.0, 0.0, 0.0, 0.0, 0.0, 0.0, 0.0, 0.0, 0.0, 0.0, 0.0, 0.0, 0.0, 0.0, 0.0, 0.0, 0.0, 0.0, 0.0, 0.0, 0.0, 0.0, 0.0, 0.0, 0.0, 0.0, 0.0, 0.0, 0.0, 0.0, 0.0, 0.0, 0.0, 0.0, 0.0, 0.0, 0.0, 0.0, 0.0, 0.0, 0.0, 0.0, 0.0, 0.0, 0.0, 0.0, 0.0, 0.0, 0.0, 0.0, 0.0, 0.0, 0.0, 0.0, 0.0, 0.0, 0.0, 0.0, 0.0, 0.0, 0.0, 0.0, 0.0, 0.0, 0.0, 0.0, 0.0, 0.0, 0.0, 0.0, 0.0, 0.0, 0.0, 0.0, 0.0, 0.0, 0.0, 0.0, 0.0, 0.0, 0.0, 0.0, 0.0, 0.0, 0.0, 0.0, 0.0, 0.0, 0.0, 0.0, 0.0, 0.0, 0.0, 0.0, 0.0, 0.0, 0.0, 0.0, 0.0, 0.0, 0.0, 0.0, 0.0, 0.0, 0.0, 0.0, 0.0, 0.0, 0.0, 0.0, 0.0, 0.0, 0.0, 0.0, 0.0, 0.0, 0.0, 0.0, 0.0, 0.0, 0.0, 0.0, 0.0, 0.0, 0.0, 0.0, 0.0, 0.0, 0.0, 0.0, 0.0, 0.0, 0.0, 0.0, 0.0, 0.0, 0.0, 0.0, 0.0, 0.0, 0.0, 0.0, 0.0, 0.0, 0.0, 0.0, 0.0, 0.0, 0.0, 0.0, 0.0, 0.0, 0.0, 0.0, 0.0, 0.0, 0.0, 0.0, 0.0, 0.0, 0.0, 0.0, 0.0, 0.0, 0.0, 0.0, 0.0, 0.0, 0.0, 0.0, 0.0, 0.0, 0.0, 0.0, 0.0, 0.0, 0.0, 0.0, 0.0, 0.0, 0.0, 0.0, 0.0, 0.0, 0.0, 0.0, 0.0, 0.0, 0.0, 0.0, 0.0, 0.0, 0.0, 0.0, 0.0, 0.0, 0.0, 0.0, 0.0, 0.0, 0.0, 0.0, 0.0, 0.0, 0.0, 0.0, 0.0, 0.0, 0.0, 0.0, 0.0, 0.0, 0.0, 0.0, 0.0, 0.0, 0.0, 0.0, 0.0, 0.0, 0.0, 0.0, 0.0, 0.0, 0.0, 0.0, 0.0, 0.0, 0.0, 0.0, 0.0, 0.0, 0.0, 0.0, 0.0, 0.0, 0.0, 0.0, 0.0, 0.0, 0.0, 0.0, 0.0, 0.0, 0.0, 0.0, 0.0, 0.0, 0.0, 0.0, 0.0, 0.0, 0.0, 0.0, 0.0, 0.0, 0.0, 0.0, 0.0, 0.0, 0.0, 0.0, 0.0, 0.0, 0.0, 0.0, 0.0, 0.0, 0.0, 0.0, 0.0, 0.0, 0.0, 0.0, 0.0, 0.0, 0.0, 0.0, 0.0, 0.0, 0.0, 0.0, 0.0, 0.0, 0.0, 0.0, 0.0, 0.0, 0.0, 0.0, 0.0, 0.0, 0.0, 0.0, 0.0, 0.0, 0.0, 0.0, 0.0, 0.0, 0.0, 0.0, 0.0, 0.0, 0.0, 0.0, 0.0, 0.0, 0.0, 0.0, 0.0, 0.0, 0.0, 0.0, 0.0, 0.0, 0.0, 0.0, 0.0, 0.0, 0.0, 0.0, 0.0, 0.0, 0.0, 0.0, 0.0, 0.0, 0.0, 0.0, 0.0, 0.0, 0.0, 0.0, 0.0, 0.0, 0.0, 0.0, 0.0, 0.0, 0.0, 0.0, 0.0, 0.0, 0.0, 0.0, 0.0, 0.0, 0.0, 0.0, 0.0, 0.0, 0.0, 0.0, 0.0, 0.0, 0.0, 0.0, 0.0, 0.0, 0.0, 0.0, 0.0, 0.0, 0.0, 0.0, 0.0, 0.0, 0.0, 0.0, 0.0, 0.0, 0.0, 0.0, 0.0, 0.0, 0.0, 0.0, 0.0, 0.0, 0.0, 0.0, 0.0, 0.0, 0.0, 0.0, 0.0, 0.0, 0.0, 0.0, 0.0, 0.0, 0.0, 0.0, 0.0, 0.0, 0.0, 0.0, 0.0, 0.0, 0.0, 0.0, 0.0, 0.0, 0.0, 0.0, 0.0, 0.0, 0.0, 0.0, 0.0, 0.0, 0.0, 0.0, 0.0, 0.0, 0.0, 0.0, 0.0, 0.0, 0.0, 0.0, 0.0, 0.0, 0.0, 0.0, 0.0, 0.0, 0.0, 0.0, 0.0, 0.0, 0.0, 0.0, 0.0, 0.0, 0.0, 0.0, 0.0, 0.0, 0.0, 0.0, 0.0, 0.0, 0.0, 0.0, 0.0, 0.0, 0.0, 0.0, 0.0, 0.0, 0.0, 0.0, 0.0, 0.0, 0.0, 0.0, 0.0, 0.0, 0.0, 0.0, 0.0, 0.0, 0.0, 0.0, 0.0, 0.0, 0.0, 0.0, 0.0, 0.0, 0.0, 0.0, 0.0, 0.0, 0.0, 0.0, 0.0, 0.0, 0.0, 0.0, 0.0, 0.0, 0.0, 0.0, 0.0, 0.0, 0.0, 0.0, 0.0, 0.0, 0.0, 0.0, 0.0, 0.0, 0.0, 0.0, 0.0, 0.0, 0.0, 0.0, 0.0, 0.0, 0.0, 0.0, 0.0, 0.0, 0.0, 0.0, 0.0, 0.0, 0.0, 0.0, 0.0, 0.0, 0.0, 0.0, 0.0, 0.0, 0.0, 0.0, 0.0, 0.0, 0.0, 0.0, 0.0, 0.0, 0.0, 0.0, 0.0, 0.0, 0.0, 0.0, 0.0, 0.0, 0.0, 0.0, 0.0, 0.0, 0.0, 0.0, 0.0, 0.0, 0.0, 0.0, 0.0, 0.0, 0.0, 0.0, 0.0, 0.0, 0.0, 0.0, 0.0, 0.0, 0.0, 0.0, 0.0, 0.0, 0.0, 0.0, 0.0, 0.0, 0.0, 0.0, 0.0, 0.0, 0.0, 0.0, 0.0, 0.0, 0.0, 0.0, 0.0, 0.0, 0.0, 0.0, 0.0, 0.0, 0.0, 0.0, 0.0, 0.0, 0.0, 0.0, 0.0, 0.0, 0.0, 0.0, 0.0, 0.0, 0.0, 0.0, 0.0, 0.0, 0.0, 0.0, 0.0, 0.0, 0.0, 0.0, 0.0, 0.0, 0.0, 0.0, 0.0, 0.0, 0.0, 0.0, 0.0, 0.0, 0.0, 0.0, 0.0, 0.0, 0.0, 0.0, 0.0, 0.0, 0.0, 0.0, 0.0, 0.0, 0.0, 0.0, 0.0, 0.0, 0.0, 0.0, 0.0, 0.0, 0.0, 0.0, 0.0, 0.0, 0.0, 0.0, 0.0, 0.0, 0.0, 0.0, 0.0, 0.0, 0.0, 0.0, 0.0, 0.0, 0.0, 0.0, 0.0, 0.0, 0.0, 0.0, 0.0, 0.0, 0.0, 0.0, 0.0, 0.0, 0.0, 0.0, 0.0, 0.0, 0.0, 0.0, 0.0, 0.0, 0.0, 0.0, 0.0, 0.0, 0.0, 0.0, 0.0, 0.0, 0.0, 0.0, 0.0, 0.0, 0.0, 0.0, 0.0, 0.0, 0.0, 0.0, 0.0, 0.0, 0.0, 0.0, 0.0, 0.0, 0.0, 0.0, 0.0, 0.0, 0.0, 0.0, 0.0, 0.0, 0.0, 0.0, 0.0, 0.0, 0.0, 0.0, 0.0, 0.0, 0.0, 0.0, 0.0, 0.0, 0.0, 0.0, 0.0, 0.0, 0.0, 0.0, 0.0, 0.0, 0.0, 0.0, 0.0, 0.0, 0.0, 0.0, 0.0, 0.0, 0.0, 0.0, 0.0, 0.0, 0.0, 0.0, 0.0, 0.0, 0.0, 0.0, 0.0, 0.0, 0.0, 0.0, 0.0, 0.0, 0.0, 0.0, 0.0, 0.0, 0.0, 0.0, 0.0, 0.0, 0.0, 0.0, 0.0, 0.0, 0.0, 0.0, 0.0, 0.0, 0.0, 0.0, 0.0, 0.0, 0.0, 0.0, 0.0, 0.0, 0.0, 0.0, 0.0, 0.0, 0.0, 0.0, 0.0, 0.0, 0.0, 0.0, 0.0, 0.0, 0.0, 0.0, 0.0, 0.0, 0.0, 0.0, 0.0, 0.0, 0.0, 0.0, 0.0, 0.0, 0.0, 0.0, 0.0, 0.0, 0.0, 0.0, 0.0, 0.0, 0.0, 0.0, 0.0, 0.0, 0.0, 0.0, 0.0, 0.0, 0.0, 0.0, 0.0, 0.0, 0.0, 0.0, 0.0, 0.0, 0.0, 0.0, 0.0, 0.0, 0.0, 0.0, 0.0, 0.0, 0.0, 0.0, 0.0, 0.0, 0.0, 0.0, 0.0, 0.0, 0.0, 0.0, 0.0, 0.0, 0.0, 0.0, 0.0, 0.0, 0.0, 0.0, 0.0, 0.0, 0.0, 0.0, 0.0, 0.0, 0.0, 0.0, 0.0, 0.0, 0.0, 0.0, 0.0, 0.0, 0.0, 0.0, 0.0, 0.0, 0.0, 0.0, 0.0, 0.0, 0.0, 0.0, 0.0, 0.0, 0.0, 0.0, 0.0, 0.0, 0.0, 0.0, 0.0, 0.0, 0.0, 0.0, 0.0, 0.0, 0.0, 0.0, 0.0, 0.0, 0.0, 0.0, 0.0, 0.0, 0.0, 0.0, 0.0, 0.0, 0.0, 0.0, 0.0, 0.0, 0.0, 0.0, 0.0, 0.0, 0.0, 0.0, 0.0, 0.0, 0.0, 0.0, 0.0, 0.0, 0.0, 0.0, 0.0, 0.0, 0.0, 0.0, 0.0, 0.0, 0.0, 0.0, 0.0, 0.0, 0.0, 0.0, 0.0, 0.0, 0.0, 0.0, 0.0, 0.0, 0.0, 0.0, 0.0, 0.0, 0.0, 0.0, 0.0, 0.0, 0.0, 0.0, 0.0, 0.0, 0.0, 0.0, 0.0, 0.0, 0.0, 0.0, 0.0, 0.0, 0.0, 0.0, 0.0, 0.0, 0.0, 0.0, 0.0, 0.0, 0.0, 0.0, 0.0, 0.0, 0.0, 0.0, 0.0, 0.0, 0.0, 0.0, 0.0, 0.0, 0.0, 0.0, 0.0, 0.0, 0.0, 0.0, 0.0, 0.0, 0.0, 0.0, 0.0, 0.0, 0.0, 0.0, 0.0, 0.0, 0.0, 0.0, 0.0, 0.0, 0.0, 0.0, 0.0, 0.0, 0.0, 0.0, 0.0, 0.0, 0.0, 0.0, 0.0, 0.0, 0.0, 0.0, 0.0, 0.0, 0.0, 0.0, 0.0, 0.0, 0.0, 0.0, 0.0, 0.0, 0.0, 0.0, 0.0, 0.0, 0.0, 0.0, 0.0, 0.0, 0.0, 0.0, 0.0, 0.0, 0.0, 0.0, 0.0, 0.0, 0.0, 0.0, 0.0, 0.0, 0.0, 0.0, 0.0, 0.0, 0.0, 0.0, 0.0, 0.0, 0.0, 0.0, 0.0, 0.0, 0.0, 0.0, 0.0, 0.0, 0.0, 0.0, 0.0, 0.0, 0.0, 0.0, 0.0, 0.0, 0.0, 0.0, 0.0, 0.0, 0.0, 0.0, 0.0, 0.0, 0.0, 0.0, 0.0, 0.0, 0.0, 0.0, 0.0, 0.0, 0.0, 0.0, 0.0, 0.0, 0.0, 0.0, 0.0, 0.0, 0.0, 0.0, 0.0, 0.0, 0.0, 0.0, 0.0, 0.0, 0.0, 0.0, 0.0, 0.0, 0.0, 0.0, 0.0, 0.0, 0.0, 0.0, 0.0, 0.0, 0.0, 0.0, 0.0, 0.0, 0.0, 0.0, 0.0, 0.0, 0.0, 0.0, 0.0, 0.0, 0.0, 0.0, 0.0, 0.0, 0.0, 0.0, 0.0, 0.0, 0.0, 0.0, 0.0, 0.0, 0.0, 0.0, 0.0, 0.0, 0.0, 0.0, 0.0, 0.0, 0.0, 0.0, 0.0, 0.0, 0.0, 0.0, 0.0, 0.0, 0.0, 0.0, 0.0, 0.0, 0.0, 0.0, 0.0, 0.0, 0.0, 0.0, 0.0, 0.0, 0.0, 0.0, 0.0, 0.0, 0.0, 0.0, 0.0, 0.0, 0.0, 0.0, 0.0, 0.0, 0.0, 0.0, 0.0, 0.0, 0.0, 0.0, 0.0, 0.0, 0.0, 0.0, 0.0, 0.0, 0.0, 0.0, 0.0, 0.0, 0.0, 0.0, 0.0, 0.0, 0.0, 0.0, 0.0, 0.0, 0.0, 0.0, 0.0, 0.0, 0.0, 0.0, 0.0, 0.0, 0.0, 0.0, 0.0, 0.0, 0.0, 0.0, 0.0, 0.0, 0.0, 0.0, 0.0, 0.0, 0.0, 0.0, 0.0, 0.0, 0.0, 0.0, 0.0, 0.0, 0.0, 0.0, 0.0, 0.0, 0.0, 0.0, 0.0, 0.0, 0.0, 0.0, 0.0, 0.0, 0.0, 0.0, 0.0, 0.0, 0.0, 0.0, 0.0, 0.0, 0.0, 0.0, 0.0, 0.0, 0.0, 0.0, 0.0, 0.0, 0.0, 0.0, 0.0, 0.0, 0.0, 0.0, 0.0, 0.0, 0.0, 0.0, 0.0, 0.0, 0.0, 0.0, 0.0, 0.0, 0.0, 0.0, 0.0, 0.0, 0.0, 0.0, 0.0, 0.0, 0.0, 0.0, 0.0, 0.0, 0.0, 0.0, 0.0, 0.0, 0.0, 0.0, 0.0, 0.0, 0.0, 0.0, 0.0, 0.0, 0.0, 0.0, 0.0, 0.0, 0.0, 0.0, 0.0, 0.0, 0.0, 0.0, 0.0, 0.0, 0.0, 0.0, 0.0, 0.0, 0.0, 0.0, 0.0, 0.0, 0.0, 0.0, 0.0, 0.0, 0.0, 0.0, 0.0, 0.0, 0.0, 0.0, 0.0, 0.0, 0.0, 0.0, 0.0, 0.0, 0.0, 0.0, 0.0, 0.0, 0.0, 0.0, 0.0, 0.0, 0.0, 0.0, 0.0, 0.0, 0.0, 0.0, 0.0, 0.0, 0.0, 0.0, 0.0, 0.0, 0.0, 0.0, 0.0, 0.0, 0.0, 0.0, 0.0, 0.0, 0.0, 0.0, 0.0, 0.0, 0.0, 0.0, 0.0, 0.0, 0.0, 0.0, 0.0, 0.0, 0.0, 0.0, 0.0, 0.0, 0.0, 0.0, 0.0, 0.0, 0.0, 0.0, 0.0, 0.0, 0.0, 0.0, 0.0, 0.0, 0.0, 0.0, 0.0, 0.0, 0.0, 0.0, 0.0, 0.0, 0.0, 0.0, 0.0, 0.0, 0.0, 0.0, 0.0, 0.0, 0.0, 0.0, 0.0, 0.0, 0.0, 0.0, 0.0, 0.0, 0.0, 0.0, 0.0, 0.0, 0.0, 0.0, 0.0, 0.0, 0.0, 0.0, 0.0, 0.0, 0.0, 0.0, 0.0, 0.0, 0.0, 0.0, 0.0, 0.0, 0.0, 0.0, 0.0, 0.0, 0.0, 0.0, 0.0, 0.0, 0.0, 0.0, 0.0, 0.0, 0.0, 0.0, 0.0, 0.0, 0.0, 0.0, 0.0, 0.0, 0.0, 0.0, 0.0, 0.0, 0.0, 0.0, 0.0, 0.0, 0.0, 0.0, 0.0, 0.0, 0.0, 0.0, 0.0, 0.0, 0.0, 0.0, 0.0, 0.0, 0.0, 0.0, 0.0, 0.0, 0.0, 0.0, 0.0, 0.0, 0.0, 0.0, 0.0, 0.0, 0.0, 0.0, 0.0, 0.0, 0.0, 0.0, 0.0, 0.0, 0.0, 0.0, 0.0, 0.0, 0.0, 0.0, 0.0, 0.0, 0.0, 0.0, 0.0, 0.0, 0.0, 0.0, 0.0, 0.0, 0.0, 0.0, 0.0, 0.0, 0.0, 0.0, 0.0, 0.0, 0.0, 0.0, 0.0, 0.0, 0.0, 0.0, 0.0, 0.0, 0.0, 0.0, 0.0, 0.0, 0.0, 0.0, 0.0, 0.0, 0.0, 0.0, 0.0, 0.0, 0.0, 0.0, 0.0, 0.0, 0.0, 0.0, 0.0, 0.0, 0.0, 0.0, 0.0, 0.0, 0.0, 0.0, 0.0, 0.0, 0.0, 0.0, 0.0, 0.0, 0.0, 0.0, 0.0, 0.0, 0.0, 0.0, 0.0, 0.0, 0.0, 0.0, 0.0, 0.0, 0.0, 0.0, 0.0, 0.0, 0.0, 0.0, 0.0, 0.0, 0.0, 0.0, 0.0, 0.0, 0.0, 0.0, 0.0, 0.0, 0.0, 0.0, 0.0, 0.0, 0.0, 0.0, 0.0, 0.0, 0.0, 0.0, 0.0, 0.0, 0.0, 0.0, 0.0, 0.0, 0.0, 0.0, 0.0, 0.0, 0.0, 0.0, 0.0, 0.0, 0.0, 0.0, 0.0, 0.0, 0.0, 0.0, 0.0, 0.0, 0.0, 0.0, 0.0, 0.0, 0.0, 0.0, 0.0, 0.0, 0.0, 0.0, 0.0, 0.0, 0.0, 0.0, 0.0, 0.0, 0.0, 0.0, 0.0, 0.0, 0.0, 0.0, 0.0, 0.0, 0.0, 0.0, 0.0, 0.0, 0.0, 0.0, 0.0, 0.0, 0.0, 0.0, 0.0, 0.0, 0.0, 0.0, 0.0, 0.0, 0.0, 0.0, 0.0, 0.0, 0.0, 0.0, 0.0, 0.0, 0.0, 0.0, 0.0, 0.0, 0.0, 0.0, 0.0, 0.0, 0.0, 0.0, 0.0, 0.0, 0.0, 0.0, 0.0, 0.0, 0.0, 0.0, 0.0, 0.0, 0.0, 0.0, 0.0, 0.0, 0.0, 0.0, 0.0, 0.0, 0.0, 0.0, 0.0, 0.0, 0.0, 0.0, 0.0, 0.0, 0.0, 0.0, 0.0, 0.0, 0.0, 0.0, 0.0, 0.0, 0.0, 0.0, 0.0, 0.0, 0.0, 0.0, 0.0, 0.0, 0.0, 0.0, 0.0, 0.0, 0.0, 0.0, 0.0, 0.0, 0.0, 0.0, 0.0, 0.0, 0.0, 0.0, 0.0, 0.0, 0.0, 0.0, 0.0, 0.0, 0.0, 0.0, 0.0, 0.0, 0.0, 0.0, 0.0, 0.0, 0.0, 0.0, 0.0, 0.0, 0.0, 0.0, 0.0, 0.0, 0.0, 0.0, 0.0, 0.0, 0.0, 0.0, 0.0, 0.0, 0.0, 0.0, 0.0, 0.0, 0.0, 0.0, 0.0, 0.0, 0.0, 0.0, 0.0, 0.0, 0.0, 0.0, 0.0, 0.0, 0.0, 0.0, 0.0, 0.0, 0.0, 0.0, 0.0, 0.0, 0.0, 0.0, 0.0, 0.0, 0.0, 0.0, 0.0, 0.0, 0.0, 0.0, 0.0, 0.0, 0.0, 0.0, 0.0, 0.0, 0.0, 0.0, 0.0, 0.0, 0.0, 0.0, 0.0, 0.0, 0.0, 0.0, 0.0, 0.0, 0.0, 0.0, 0.0, 0.0, 0.0, 0.0, 0.0, 0.0, 0.0, 0.0, 0.0, 0.0, 0.0, 0.0, 0.0, 0.0, 0.0, 0.0, 0.0, 0.0, 0.0, 0.0, 0.0, 0.0, 0.0, 0.0, 0.0, 0.0, 0.0, 0.0, 0.0, 0.0, 0.0, 0.0, 0.0, 0.0, 0.0, 0.0, 0.0, 0.0, 0.0, 0.0, 0.0, 0.0, 0.0, 0.0, 0.0, 0.0, 0.0, 0.0, 0.0, 0.0, 0.0, 0.0, 0.0, 0.0, 0.0, 0.0, 0.0, 0.0, 0.0, 0.0, 0.0, 0.0, 0.0, 0.0, 0.0, 0.0, 0.0, 0.0, 0.0, 0.0, 0.0, 0.0, 0.0, 0.0, 0.0, 0.0, 0.0, 0.0, 0.0, 0.0, 0.0, 0.0, 0.0, 0.0, 0.0, 0.0, 0.0, 0.0, 0.0, 0.0, 0.0, 0.0, 0.0, 0.0, 0.0, 0.0, 0.0, 0.0, 0.0, 0.0, 0.0, 0.0, 0.0, 0.0, 0.0, 0.0, 0.0, 0.0, 0.0, 0.0, 0.0, 0.0, 0.0, 0.0, 0.0, 0.0, 0.0, 0.0, 0.0, 0.0, 0.0, 0.0, 0.0, 0.0, 0.0, 0.0, 0.0, 0.0, 0.0, 0.0, 0.0])
me_circle.materials.append(mat_material_001)
me_circle.use_remesh_fix_poles = True
me_circle.use_remesh_preserve_attributes = False
me_circle.use_mirror_vertex_groups = False
me_circle.update()

# ---- objects
ob_circle = bpy.data.objects.new('Circle', me_circle)

# ---- transforms, parenting, visibility, modifiers, constraints
ob_circle.location = (0.0, 0.0, 0.0)
ob_circle.rotation_euler = (0.0, 0.0, 6.283)
ob_circle.scale = (0.04959, 0.04959, 0.04959)
ob_circle.lineart.crease_threshold = 0.0

# ---- collection membership
col_collection.objects.link(ob_circle)

# ---- scene / render settings (as saved in the file)
scene.frame_start = 1; scene.frame_end = 50; scene.frame_set(50)
scene.render.engine = 'BLENDER_EEVEE_NEXT'
scene.render.fps = 30
scene.cycles.use_denoising = False
scene.cycles.samples = 128
scene.cycles.sampling_pattern = 'TABULATED_SOBOL'
scene.cycles.use_adaptive_sampling = False
scene.cycles.use_light_tree = False
scene.view_settings.view_transform = 'Filmic'
bpy.context.view_layer.update()

# ---- added for rendering (the .blend has no active camera and no usable light): camera, sun
cam_auto = bpy.data.cameras.new('AutoCamera')
cam_auto.lens = 50.0
cam_auto.sensor_width = 36.0
cam_auto.clip_end = 1000.0
ob_auto_camera = bpy.data.objects.new('AutoCamera', cam_auto)
scene.collection.objects.link(ob_auto_camera)
ob_auto_camera.location = (0.185045, -0.222054, 0.249185)
ob_auto_camera.rotation_euler = (1.09748, -7.21219e-08, 0.694738)
scene.camera = ob_auto_camera
light_auto_sun = bpy.data.lights.new('AutoSun', 'SUN')
light_auto_sun.energy = 3.0
light_auto_sun.angle = 0.0523599
ob_auto_sun = bpy.data.objects.new('AutoSun', light_auto_sun)
scene.collection.objects.link(ob_auto_sun)
ob_auto_sun.rotation_euler = (0.872665, 0.174533, 0.523599)
bpy.context.view_layer.update()
